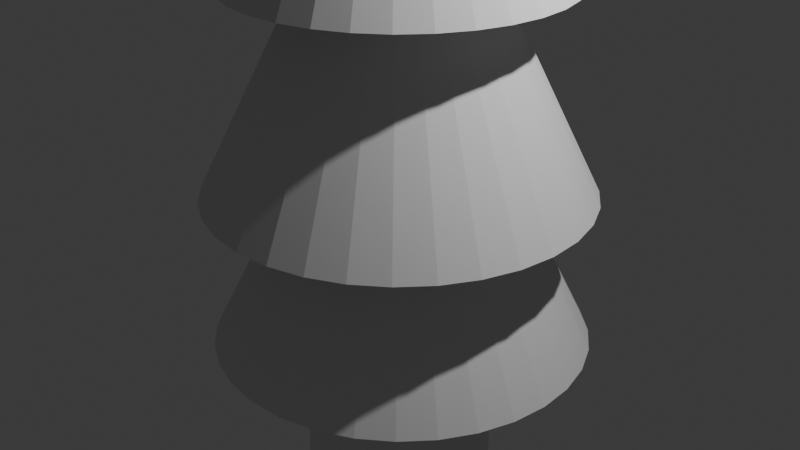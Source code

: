 # Source: Sapin.blend  (saved by Blender 5.2.44; exported with 4.5.12 LTS)
import bpy
from mathutils import Matrix  # noqa: F401  (used for matrix-valued properties, if any)

bpy.ops.wm.read_factory_settings(use_empty=True)
scene = bpy.context.scene
scene.name = 'Scene'

# ---- collections
col_collection = bpy.data.collections.new('Collection'); scene.collection.children.link(col_collection)

# ---- world
world_world = bpy.data.worlds.new('World'); scene.world = world_world
world_world.use_nodes = True; world_world.node_tree.nodes.clear()
_N = world_world.node_tree.nodes; _L = world_world.node_tree.links
n0 = _N.new('ShaderNodeOutputWorld'); n0.name = 'World Output'; n0.location = (200, 100)
n1 = _N.new('ShaderNodeBackground'); n1.name = 'Background'; n1.location = (-200, 100)
n1.inputs[0].default_value = (0.05088, 0.05088, 0.05088, 1.0)
_L.new(n1.outputs[0], n0.inputs[0])
n0.is_active_output = True
world_world.color = (0.05088, 0.05088, 0.05088)
world_world.sun_shadow_jitter_overblur = 0.0

# ---- cameras
cam_camera = bpy.data.cameras.new('Camera')
cam_camera.clip_end = 100.0
cam_camera.ortho_scale = 7.314

# ---- lights
light_light = bpy.data.lights.new('Light', 'POINT')
light_light.energy = 1000.0
light_light.shadow_soft_size = 0.1

# ---- meshes
me_cylindre = bpy.data.meshes.new('Cylindre')
me_cylindre.from_pydata([(0.0, 1.0, -1.0), (0.0, 1.0, 1.0), (0.1951, 0.9808, -1.0), (0.1951, 0.9808, 1.0), (0.3827, 0.9239, -1.0), (0.3827, 0.9239, 1.0), (0.5556, 0.8315, -1.0), (0.5556, 0.8315, 1.0), (0.7071, 0.7071, -1.0), (0.7071, 0.7071, 1.0), (0.8315, 0.5556, -1.0), (0.8315, 0.5556, 1.0), (0.9239, 0.3827, -1.0), (0.9239, 0.3827, 1.0), (0.9808, 0.1951, -1.0), (0.9808, 0.1951, 1.0), (1.0, 0.0, -1.0), (1.0, 0.0, 1.0), (0.9808, -0.1951, -1.0), (0.9808, -0.1951, 1.0), (0.9239, -0.3827, -1.0), (0.9239, -0.3827, 1.0), (0.8315, -0.5556, -1.0), (0.8315, -0.5556, 1.0), (0.7071, -0.7071, -1.0), (0.7071, -0.7071, 1.0), (0.5556, -0.8315, -1.0), (0.5556, -0.8315, 1.0), (0.3827, -0.9239, -1.0), (0.3827, -0.9239, 1.0), (0.1951, -0.9808, -1.0), (0.1951, -0.9808, 1.0), (0.0, -1.0, -1.0), (0.0, -1.0, 1.0), (-0.1951, -0.9808, -1.0), (-0.1951, -0.9808, 1.0), (-0.3827, -0.9239, -1.0), (-0.3827, -0.9239, 1.0), (-0.5556, -0.8315, -1.0), (-0.5556, -0.8315, 1.0), (-0.7071, -0.7071, -1.0), (-0.7071, -0.7071, 1.0), (-0.8315, -0.5556, -1.0), (-0.8315, -0.5556, 1.0), (-0.9239, -0.3827, -1.0), (-0.9239, -0.3827, 1.0), (-0.9808, -0.1951, -1.0), (-0.9808, -0.1951, 1.0), (-1.0, 0.0, -1.0), (-1.0, 0.0, 1.0), (-0.9808, 0.1951, -1.0), (-0.9808, 0.1951, 1.0), (-0.9239, 0.3827, -1.0), (-0.9239, 0.3827, 1.0), (-0.8315, 0.5556, -1.0), (-0.8315, 0.5556, 1.0), (-0.7071, 0.7071, -1.0), (-0.7071, 0.7071, 1.0), (-0.5556, 0.8315, -1.0), (-0.5556, 0.8315, 1.0), (-0.3827, 0.9239, -1.0), (-0.3827, 0.9239, 1.0), (-0.1951, 0.9808, -1.0), (-0.1951, 0.9808, 1.0), (1.211e-08, 1.49e-08, 1.804), (0.6558, -1.583, 0.637), (0.952, -1.425, 0.637), (1.212, -1.212, 0.637), (1.425, -0.952, 0.637), (1.583, -0.6558, 0.637), (1.681, -0.3343, 0.637), (1.714, 0.0, 0.637), (1.681, 0.3343, 0.637), (1.583, 0.6558, 0.637), (1.425, 0.952, 0.637), (1.212, 1.212, 0.637), (0.952, 1.425, 0.637), (0.6558, 1.583, 0.637), (0.3343, 1.681, 0.637), (-8.378e-09, 1.714, 0.637), (0.3343, -1.681, 0.637), (-8.378e-09, -1.714, 0.637), (-0.3343, -1.681, 0.637), (-0.6558, -1.583, 0.637), (-0.952, -1.425, 0.637), (-1.212, -1.212, 0.637), (-1.425, -0.952, 0.637), (-1.583, -0.6558, 0.637), (-1.681, -0.3343, 0.637), (-1.714, 0.0, 0.637), (-1.681, 0.3343, 0.637), (-1.583, 0.6558, 0.637), (-1.425, 0.952, 0.637), (-1.212, 1.212, 0.637), (-0.952, 1.425, 0.637), (-0.6558, 1.583, 0.637), (-0.3343, 1.681, 0.637), (-8.378e-09, 0.0, 1.534), (0.4001, -1.91, -0.3374), (-1.164e-08, 1.992, 0.0874), (0.3886, 1.954, 0.0874), (0.7702, -1.798, -0.3374), (0.7622, 1.84, 0.0874), (1.107, 1.656, 0.0874), (1.111, -1.615, -0.3374), (1.408, 1.408, 0.0874), (1.656, 1.107, 0.0874), (1.41, -1.37, -0.3374), (1.84, 0.7622, 0.0874), (1.954, 0.3886, 0.0874), (1.656, -1.071, -0.3374), (1.992, -1.433e-08, 0.0874), (1.954, -0.3886, 0.0874), (1.838, -0.7299, -0.3374), (1.84, -0.7622, 0.0874), (1.656, -1.107, 0.0874), (1.95, -0.3597, -0.3374), (1.408, -1.408, 0.0874), (1.107, -1.656, 0.0874), (1.988, 0.02517, -0.3374), (0.7622, -1.84, 0.0874), (0.3886, -1.954, 0.0874), (1.95, 0.4101, -0.3374), (-1.164e-08, -1.992, 0.0874), (-0.3886, -1.954, 0.0874), (1.838, 0.7802, -0.3374), (-0.7622, -1.84, 0.0874), (-1.107, -1.656, 0.0874), (1.656, 1.121, -0.3374), (-1.408, -1.408, 0.0874), (-1.656, -1.107, 0.0874), (1.41, 1.42, -0.3374), (-1.84, -0.7622, 0.0874), (-1.954, -0.3886, 0.0874), (1.111, 1.666, -0.3374), (-1.992, -1.433e-08, 0.0874), (-1.954, 0.3886, 0.0874), (0.7702, 1.848, -0.3374), (-1.84, 0.7622, 0.0874), (-1.656, 1.107, 0.0874), (0.4001, 1.96, -0.3374), (-1.408, 1.408, 0.0874), (-1.107, 1.656, 0.0874), (0.01514, 1.998, -0.3374), (-0.7622, 1.84, 0.0874), (-0.3886, 1.954, 0.0874), (-1.164e-08, -1.433e-08, 1.13), (0.01514, -1.948, -0.3374), (-0.3698, -1.91, -0.3374), (-0.7399, -1.798, -0.3374), (-1.081, -1.615, -0.3374), (-1.38, -1.37, -0.3374), (-1.625, -1.071, -0.3374), (-1.808, -0.7299, -0.3374), (-1.92, -0.3597, -0.3374), (-1.958, 0.02517, -0.3374), (-1.92, 0.4101, -0.3374), (-1.808, 0.7802, -0.3374), (-1.625, 1.121, -0.3374), (-1.38, 1.42, -0.3374), (-1.081, 1.666, -0.3374), (-0.7399, 1.848, -0.3374), (-0.3698, 1.96, -0.3374), (0.01514, 0.02517, 0.6954)], [], [(0, 1, 3, 2), (2, 3, 5, 4), (4, 5, 7, 6), (6, 7, 9, 8), (8, 9, 11, 10), (10, 11, 13, 12), (12, 13, 15, 14), (14, 15, 17, 16), (16, 17, 19, 18), (18, 19, 21, 20), (20, 21, 23, 22), (22, 23, 25, 24), (24, 25, 27, 26), (26, 27, 29, 28), (28, 29, 31, 30), (30, 31, 33, 32), (32, 33, 35, 34), (34, 35, 37, 36), (36, 37, 39, 38), (38, 39, 41, 40), (40, 41, 43, 42), (42, 43, 45, 44), (44, 45, 47, 46), (46, 47, 49, 48), (48, 49, 51, 50), (50, 51, 53, 52), (52, 53, 55, 54), (54, 55, 57, 56), (56, 57, 59, 58), (58, 59, 61, 60), (60, 61, 63, 62), (62, 63, 1, 0), (0, 2, 4, 6, 8, 10, 12, 14, 16, 18, 20, 22, 24, 26, 28, 30, 32, 34, 36, 38, 40, 42, 44, 46, 48, 50, 52, 54, 56, 58, 60, 62), (29, 27, 64), (47, 45, 64), (3, 1, 64), (1, 63, 64), (21, 19, 64), (39, 37, 64), (57, 55, 64), (13, 11, 64), (31, 29, 64), (49, 47, 64), (5, 3, 64), (23, 21, 64), (41, 39, 64), (59, 57, 64), (15, 13, 64), (33, 31, 64), (51, 49, 64), (7, 5, 64), (25, 23, 64), (43, 41, 64), (61, 59, 64), (17, 15, 64), (35, 33, 64), (53, 51, 64), (9, 7, 64), (27, 25, 64), (45, 43, 64), (63, 61, 64), (19, 17, 64), (37, 35, 64), (55, 53, 64), (11, 9, 64), (79, 97, 78), (78, 97, 77), (77, 97, 76), (76, 97, 75), (75, 97, 74), (74, 97, 73), (73, 97, 72), (72, 97, 71), (71, 97, 70), (70, 97, 69), (69, 97, 68), (68, 97, 67), (67, 97, 66), (66, 97, 65), (65, 97, 80), (80, 97, 81), (81, 97, 82), (82, 97, 83), (83, 97, 84), (84, 97, 85), (85, 97, 86), (86, 97, 87), (87, 97, 88), (88, 97, 89), (89, 97, 90), (90, 97, 91), (91, 97, 92), (92, 97, 93), (93, 97, 94), (94, 97, 95), (79, 78, 77, 76, 75, 74, 73, 72, 71, 70, 69, 68, 67, 66, 65, 80, 81, 82, 83, 84, 85, 86, 87, 88, 89, 90, 91, 92, 93, 94, 95, 96), (95, 97, 96), (96, 97, 79), (99, 146, 100), (100, 146, 102), (150, 163, 151), (102, 146, 103), (103, 146, 105), (119, 163, 116), (105, 146, 106), (149, 163, 150), (106, 146, 108), (108, 146, 109), (122, 163, 119), (109, 146, 111), (148, 163, 149), (111, 146, 112), (112, 146, 114), (125, 163, 122), (114, 146, 115), (147, 163, 148), (115, 146, 117), (117, 146, 118), (128, 163, 125), (118, 146, 120), (98, 163, 147), (120, 146, 121), (121, 146, 123), (131, 163, 128), (123, 146, 124), (101, 163, 98), (124, 146, 126), (126, 146, 127), (134, 163, 131), (127, 146, 129), (104, 163, 101), (129, 146, 130), (130, 146, 132), (137, 163, 134), (132, 146, 133), (107, 163, 104), (133, 146, 135), (135, 146, 136), (140, 163, 137), (136, 146, 138), (110, 163, 107), (138, 146, 139), (139, 146, 141), (143, 163, 140), (141, 146, 142), (113, 163, 110), (142, 146, 144), (99, 100, 102, 103, 105, 106, 108, 109, 111, 112, 114, 115, 117, 118, 120, 121, 123, 124, 126, 127, 129, 130, 132, 133, 135, 136, 138, 139, 141, 142, 144, 145), (144, 146, 145), (116, 163, 113), (151, 163, 152), (145, 146, 99), (152, 163, 153), (153, 163, 154), (154, 163, 155), (155, 163, 156), (156, 163, 157), (157, 163, 158), (158, 163, 159), (159, 163, 160), (160, 163, 161), (113, 110, 107, 104, 101, 98, 147, 148, 149, 150, 151, 152, 153, 154, 155, 156, 157, 158, 159, 160, 161, 162, 143, 140, 137, 134, 131, 128, 125, 122, 119, 116), (161, 163, 162), (162, 163, 143)])
_uv = me_cylindre.uv_layers.new(name='CarteUV')
_uv.uv.foreach_set('vector', [1.0, 0.5, 1.0, 1.0, 0.9688, 1.0, 0.9688, 0.5, 0.9688, 0.5, 0.9688, 1.0, 0.9375, 1.0, 0.9375, 0.5, 0.9375, 0.5, 0.9375, 1.0, 0.9062, 1.0, 0.9062, 0.5, 0.9062, 0.5, 0.9062, 1.0, 0.875, 1.0, 0.875, 0.5, 0.875, 0.5, 0.875, 1.0, 0.8438, 1.0, 0.8438, 0.5, 0.8438, 0.5, 0.8438, 1.0, 0.8125, 1.0, 0.8125, 0.5, 0.8125, 0.5, 0.8125, 1.0, 0.7812, 1.0, 0.7812, 0.5, 0.7812, 0.5, 0.7812, 1.0, 0.75, 1.0, 0.75, 0.5, 0.75, 0.5, 0.75, 1.0, 0.7188, 1.0, 0.7188, 0.5, 0.7188, 0.5, 0.7188, 1.0, 0.6875, 1.0, 0.6875, 0.5, 0.6875, 0.5, 0.6875, 1.0, 0.6562, 1.0, 0.6562, 0.5, 0.6562, 0.5, 0.6562, 1.0, 0.625, 1.0, 0.625, 0.5, 0.625, 0.5, 0.625, 1.0, 0.5938, 1.0, 0.5938, 0.5, 0.5938, 0.5, 0.5938, 1.0, 0.5625, 1.0, 0.5625, 0.5, 0.5625, 0.5, 0.5625, 1.0, 0.5312, 1.0, 0.5312, 0.5, 0.5312, 0.5, 0.5312, 1.0, 0.5, 1.0, 0.5, 0.5, 0.5, 0.5, 0.5, 1.0, 0.4688, 1.0, 0.4688, 0.5, 0.4688, 0.5, 0.4688, 1.0, 0.4375, 1.0, 0.4375, 0.5, 0.4375, 0.5, 0.4375, 1.0, 0.4062, 1.0, 0.4062, 0.5, 0.4062, 0.5, 0.4062, 1.0, 0.375, 1.0, 0.375, 0.5, 0.375, 0.5, 0.375, 1.0, 0.3438, 1.0, 0.3438, 0.5, 0.3438, 0.5, 0.3438, 1.0, 0.3125, 1.0, 0.3125, 0.5, 0.3125, 0.5, 0.3125, 1.0, 0.2812, 1.0, 0.2812, 0.5, 0.2812, 0.5, 0.2812, 1.0, 0.25, 1.0, 0.25, 0.5, 0.25, 0.5, 0.25, 1.0, 0.2188, 1.0, 0.2188, 0.5, 0.2188, 0.5, 0.2188, 1.0, 0.1875, 1.0, 0.1875, 0.5, 0.1875, 0.5, 0.1875, 1.0, 0.1562, 1.0, 0.1562, 0.5, 0.1562, 0.5, 0.1562, 1.0, 0.125, 1.0, 0.125, 0.5, 0.125, 0.5, 0.125, 1.0, 0.09375, 1.0, 0.09375, 0.5, 0.09375, 0.5, 0.09375, 1.0, 0.0625, 1.0, 0.0625, 0.5, 0.0625, 0.5, 0.0625, 1.0, 0.03125, 1.0, 0.03125, 0.5, 0.03125, 0.5, 0.03125, 1.0, 0.0, 1.0, 0.0, 0.5, 0.75, 0.49, 0.7968, 0.4854, 0.8418, 0.4717, 0.8833, 0.4496, 0.9197, 0.4197, 0.9496, 0.3833, 0.9717, 0.3418, 0.9854, 0.2968, 0.99, 0.25, 0.9854, 0.2032, 0.9717, 0.1582, 0.9496, 0.1167, 0.9197, 0.08029, 0.8833, 0.05045, 0.8418, 0.02827, 0.7968, 0.01461, 0.75, 0.01, 0.7032, 0.01461, 0.6582, 0.02827, 0.6167, 0.05045, 0.5803, 0.08029, 0.5504, 0.1167, 0.5283, 0.1582, 0.5146, 0.2032, 0.51, 0.25, 0.5146, 0.2968, 0.5283, 0.3418, 0.5504, 0.3833, 0.5803, 0.4197, 0.6167, 0.4496, 0.6582, 0.4717, 0.7032, 0.4854, 0.5625, 1.0, 0.5938, 1.0, 0.5625, 1.0, 0.2812, 1.0, 0.3125, 1.0, 0.2812, 1.0, 0.9688, 1.0, 1.0, 1.0, 0.9688, 1.0, 0.0, 1.0, 0.03125, 1.0, 0.0, 1.0, 0.6875, 1.0, 0.7188, 1.0, 0.6875, 1.0, 0.4062, 1.0, 0.4375, 1.0, 0.4062, 1.0, 0.125, 1.0, 0.1562, 1.0, 0.125, 1.0, 0.8125, 1.0, 0.8438, 1.0, 0.8125, 1.0, 0.5312, 1.0, 0.5625, 1.0, 0.5312, 1.0, 0.25, 1.0, 0.2812, 1.0, 0.25, 1.0, 0.9375, 1.0, 0.9688, 1.0, 0.9375, 1.0, 0.6562, 1.0, 0.6875, 1.0, 0.6562, 1.0, 0.375, 1.0, 0.4062, 1.0, 0.375, 1.0, 0.09375, 1.0, 0.125, 1.0, 0.09375, 1.0, 0.7812, 1.0, 0.8125, 1.0, 0.7812, 1.0, 0.5, 1.0, 0.5312, 1.0, 0.5, 1.0, 0.2188, 1.0, 0.25, 1.0, 0.2188, 1.0, 0.9062, 1.0, 0.9375, 1.0, 0.9062, 1.0, 0.625, 1.0, 0.6562, 1.0, 0.625, 1.0, 0.3438, 1.0, 0.375, 1.0, 0.3438, 1.0, 0.0625, 1.0, 0.09375, 1.0, 0.0625, 1.0, 0.75, 1.0, 0.7812, 1.0, 0.75, 1.0, 0.4688, 1.0, 0.5, 1.0, 0.4688, 1.0, 0.1875, 1.0, 0.2188, 1.0, 0.1875, 1.0, 0.875, 1.0, 0.9062, 1.0, 0.875, 1.0, 0.5938, 1.0, 0.625, 1.0, 0.5938, 1.0, 0.3125, 1.0, 0.3438, 1.0, 0.3125, 1.0, 0.03125, 1.0, 0.0625, 1.0, 0.03125, 1.0, 0.7188, 1.0, 0.75, 1.0, 0.7188, 1.0, 0.4375, 1.0, 0.4688, 1.0, 0.4375, 1.0, 0.1562, 1.0, 0.1875, 1.0, 0.1562, 1.0, 0.8438, 1.0, 0.875, 1.0, 0.8438, 1.0, 0.25, 0.49, 0.25, 0.25, 0.2968, 0.4854, 0.2968, 0.4854, 0.25, 0.25, 0.3418, 0.4717, 0.3418, 0.4717, 0.25, 0.25, 0.3833, 0.4496, 0.3833, 0.4496, 0.25, 0.25, 0.4197, 0.4197, 0.4197, 0.4197, 0.25, 0.25, 0.4496, 0.3833, 0.4496, 0.3833, 0.25, 0.25, 0.4717, 0.3418, 0.4717, 0.3418, 0.25, 0.25, 0.4854, 0.2968, 0.4854, 0.2968, 0.25, 0.25, 0.49, 0.25, 0.49, 0.25, 0.25, 0.25, 0.4854, 0.2032, 0.4854, 0.2032, 0.25, 0.25, 0.4717, 0.1582, 0.4717, 0.1582, 0.25, 0.25, 0.4496, 0.1167, 0.4496, 0.1167, 0.25, 0.25, 0.4197, 0.08029, 0.4197, 0.08029, 0.25, 0.25, 0.3833, 0.05045, 0.3833, 0.05045, 0.25, 0.25, 0.3418, 0.02827, 0.3418, 0.02827, 0.25, 0.25, 0.2968, 0.01461, 0.2968, 0.01461, 0.25, 0.25, 0.25, 0.01, 0.25, 0.01, 0.25, 0.25, 0.2032, 0.01461, 0.2032, 0.01461, 0.25, 0.25, 0.1582, 0.02827, 0.1582, 0.02827, 0.25, 0.25, 0.1167, 0.05045, 0.1167, 0.05045, 0.25, 0.25, 0.08029, 0.08029, 0.08029, 0.08029, 0.25, 0.25, 0.05045, 0.1167, 0.05045, 0.1167, 0.25, 0.25, 0.02827, 0.1582, 0.02827, 0.1582, 0.25, 0.25, 0.01461, 0.2032, 0.01461, 0.2032, 0.25, 0.25, 0.01, 0.25, 0.01, 0.25, 0.25, 0.25, 0.01461, 0.2968, 0.01461, 0.2968, 0.25, 0.25, 0.02827, 0.3418, 0.02827, 0.3418, 0.25, 0.25, 0.05045, 0.3833, 0.05045, 0.3833, 0.25, 0.25, 0.08029, 0.4197, 0.08029, 0.4197, 0.25, 0.25, 0.1167, 0.4496, 0.1167, 0.4496, 0.25, 0.25, 0.1582, 0.4717, 0.75, 0.49, 0.7968, 0.4854, 0.8418, 0.4717, 0.8833, 0.4496, 0.9197, 0.4197, 0.9496, 0.3833, 0.9717, 0.3418, 0.9854, 0.2968, 0.99, 0.25, 0.9854, 0.2032, 0.9717, 0.1582, 0.9496, 0.1167, 0.9197, 0.08029, 0.8833, 0.05045, 0.8418, 0.02827, 0.7968, 0.01461, 0.75, 0.01, 0.7032, 0.01461, 0.6582, 0.02827, 0.6167, 0.05045, 0.5803, 0.08029, 0.5504, 0.1167, 0.5283, 0.1582, 0.5146, 0.2032, 0.51, 0.25, 0.5146, 0.2968, 0.5283, 0.3418, 0.5504, 0.3833, 0.5803, 0.4197, 0.6167, 0.4496, 0.6582, 0.4717, 0.7032, 0.4854, 0.1582, 0.4717, 0.25, 0.25, 0.2032, 0.4854, 0.2032, 0.4854, 0.25, 0.25, 0.25, 0.49, 0.25, 0.49, 0.25, 0.25, 0.2968, 0.4854, 0.2968, 0.4854, 0.25, 0.25, 0.3418, 0.4717, 0.1167, 0.05045, 0.25, 0.25, 0.08029, 0.08029, 0.3418, 0.4717, 0.25, 0.25, 0.3833, 0.4496, 0.3833, 0.4496, 0.25, 0.25, 0.4197, 0.4197, 0.49, 0.25, 0.25, 0.25, 0.4854, 0.2032, 0.4197, 0.4197, 0.25, 0.25, 0.4496, 0.3833, 0.1582, 0.02827, 0.25, 0.25, 0.1167, 0.05045, 0.4496, 0.3833, 0.25, 0.25, 0.4717, 0.3418, 0.4717, 0.3418, 0.25, 0.25, 0.4854, 0.2968, 0.4854, 0.2968, 0.25, 0.25, 0.49, 0.25, 0.4854, 0.2968, 0.25, 0.25, 0.49, 0.25, 0.2032, 0.01461, 0.25, 0.25, 0.1582, 0.02827, 0.49, 0.25, 0.25, 0.25, 0.4854, 0.2032, 0.4854, 0.2032, 0.25, 0.25, 0.4717, 0.1582, 0.4717, 0.3418, 0.25, 0.25, 0.4854, 0.2968, 0.4717, 0.1582, 0.25, 0.25, 0.4496, 0.1167, 0.25, 0.01, 0.25, 0.25, 0.2032, 0.01461, 0.4496, 0.1167, 0.25, 0.25, 0.4197, 0.08029, 0.4197, 0.08029, 0.25, 0.25, 0.3833, 0.05045, 0.4496, 0.3833, 0.25, 0.25, 0.4717, 0.3418, 0.3833, 0.05045, 0.25, 0.25, 0.3418, 0.02827, 0.2968, 0.01461, 0.25, 0.25, 0.25, 0.01, 0.3418, 0.02827, 0.25, 0.25, 0.2968, 0.01461, 0.2968, 0.01461, 0.25, 0.25, 0.25, 0.01, 0.4197, 0.4197, 0.25, 0.25, 0.4496, 0.3833, 0.25, 0.01, 0.25, 0.25, 0.2032, 0.01461, 0.3418, 0.02827, 0.25, 0.25, 0.2968, 0.01461, 0.2032, 0.01461, 0.25, 0.25, 0.1582, 0.02827, 0.1582, 0.02827, 0.25, 0.25, 0.1167, 0.05045, 0.3833, 0.4496, 0.25, 0.25, 0.4197, 0.4197, 0.1167, 0.05045, 0.25, 0.25, 0.08029, 0.08029, 0.3833, 0.05045, 0.25, 0.25, 0.3418, 0.02827, 0.08029, 0.08029, 0.25, 0.25, 0.05045, 0.1167, 0.05045, 0.1167, 0.25, 0.25, 0.02827, 0.1582, 0.3418, 0.4717, 0.25, 0.25, 0.3833, 0.4496, 0.02827, 0.1582, 0.25, 0.25, 0.01461, 0.2032, 0.4197, 0.08029, 0.25, 0.25, 0.3833, 0.05045, 0.01461, 0.2032, 0.25, 0.25, 0.01, 0.25, 0.01, 0.25, 0.25, 0.25, 0.01461, 0.2968, 0.2968, 0.4854, 0.25, 0.25, 0.3418, 0.4717, 0.01461, 0.2968, 0.25, 0.25, 0.02827, 0.3418, 0.4496, 0.1167, 0.25, 0.25, 0.4197, 0.08029, 0.02827, 0.3418, 0.25, 0.25, 0.05045, 0.3833, 0.05045, 0.3833, 0.25, 0.25, 0.08029, 0.4197, 0.25, 0.49, 0.25, 0.25, 0.2968, 0.4854, 0.08029, 0.4197, 0.25, 0.25, 0.1167, 0.4496, 0.4717, 0.1582, 0.25, 0.25, 0.4496, 0.1167, 0.1167, 0.4496, 0.25, 0.25, 0.1582, 0.4717, 0.75, 0.49, 0.7968, 0.4854, 0.8418, 0.4717, 0.8833, 0.4496, 0.9197, 0.4197, 0.9496, 0.3833, 0.9717, 0.3418, 0.9854, 0.2968, 0.99, 0.25, 0.9854, 0.2032, 0.9717, 0.1582, 0.9496, 0.1167, 0.9197, 0.08029, 0.8833, 0.05045, 0.8418, 0.02827, 0.7968, 0.01461, 0.75, 0.01, 0.7032, 0.01461, 0.6582, 0.02827, 0.6167, 0.05045, 0.5803, 0.08029, 0.5504, 0.1167, 0.5283, 0.1582, 0.5146, 0.2032, 0.51, 0.25, 0.5146, 0.2968, 0.5283, 0.3418, 0.5504, 0.3833, 0.5803, 0.4197, 0.6167, 0.4496, 0.6582, 0.4717, 0.7032, 0.4854, 0.1582, 0.4717, 0.25, 0.25, 0.2032, 0.4854, 0.4854, 0.2032, 0.25, 0.25, 0.4717, 0.1582, 0.08029, 0.08029, 0.25, 0.25, 0.05045, 0.1167, 0.2032, 0.4854, 0.25, 0.25, 0.25, 0.49, 0.05045, 0.1167, 0.25, 0.25, 0.02827, 0.1582, 0.02827, 0.1582, 0.25, 0.25, 0.01461, 0.2032, 0.01461, 0.2032, 0.25, 0.25, 0.01, 0.25, 0.01, 0.25, 0.25, 0.25, 0.01461, 0.2968, 0.01461, 0.2968, 0.25, 0.25, 0.02827, 0.3418, 0.02827, 0.3418, 0.25, 0.25, 0.05045, 0.3833, 0.05045, 0.3833, 0.25, 0.25, 0.08029, 0.4197, 0.08029, 0.4197, 0.25, 0.25, 0.1167, 0.4496, 0.1167, 0.4496, 0.25, 0.25, 0.1582, 0.4717, 0.9717, 0.1582, 0.9496, 0.1167, 0.9197, 0.08029, 0.8833, 0.05045, 0.8418, 0.02827, 0.7968, 0.01461, 0.75, 0.01, 0.7032, 0.01461, 0.6582, 0.02827, 0.6167, 0.05045, 0.5803, 0.08029, 0.5504, 0.1167, 0.5283, 0.1582, 0.5146, 0.2032, 0.51, 0.25, 0.5146, 0.2968, 0.5283, 0.3418, 0.5504, 0.3833, 0.5803, 0.4197, 0.6167, 0.4496, 0.6582, 0.4717, 0.7032, 0.4854, 0.75, 0.49, 0.7968, 0.4854, 0.8418, 0.4717, 0.8833, 0.4496, 0.9197, 0.4197, 0.9496, 0.3833, 0.9717, 0.3418, 0.9854, 0.2968, 0.99, 0.25, 0.9854, 0.2032, 0.1582, 0.4717, 0.25, 0.25, 0.2032, 0.4854, 0.2032, 0.4854, 0.25, 0.25, 0.25, 0.49])
me_cylindre.update()

# ---- objects
ob_light = bpy.data.objects.new('Light', light_light)
ob_camera = bpy.data.objects.new('Camera', cam_camera)
ob_cylindre = bpy.data.objects.new('Cylindre', me_cylindre)

# ---- transforms, parenting, visibility, modifiers, constraints
ob_light.location = (4.076, 1.005, 5.904)
ob_light.rotation_euler = (0.6503, 0.05522, 1.866)
ob_light.lock_rotations_4d = False
ob_light.empty_display_type = 'ARROWS'
ob_light.color = (0.0, 0.0, 0.0, 0.0)
ob_light.lineart.crease_threshold = 0.0
ob_camera.location = (7.359, -6.926, 4.958)
ob_camera.rotation_euler = (1.109, 0.0, 0.8149)
ob_camera.lock_rotations_4d = False
ob_camera.empty_display_type = 'ARROWS'
ob_camera.color = (0.0, 0.0, 0.0, 0.0)
ob_camera.display_type = 'WIRE'
ob_camera.lineart.crease_threshold = 0.0
ob_cylindre.location = (0.0, 0.0, 0.0)
ob_cylindre.scale = (1.0, 1.0, 3.821)

# ---- collection membership
col_collection.objects.link(ob_light)
col_collection.objects.link(ob_camera)
col_collection.objects.link(ob_cylindre)

# ---- scene / render settings (as saved in the file)
scene.camera = ob_camera
scene.frame_start = 1; scene.frame_end = 250; scene.frame_set(1)
scene.render.engine = 'BLENDER_EEVEE_NEXT'
scene.render.bake_bias = 0.0
scene.render.bake_samples = 0
scene.render.compositor_device = 'GPU'
scene.eevee.use_volume_custom_range = False
scene.eevee.fast_gi_thickness_near = 0.1
scene.eevee.fast_gi_thickness_far = 0.0
scene.eevee.ray_tracing_options.screen_trace_thickness = 0.1
bpy.context.view_layer.update()
